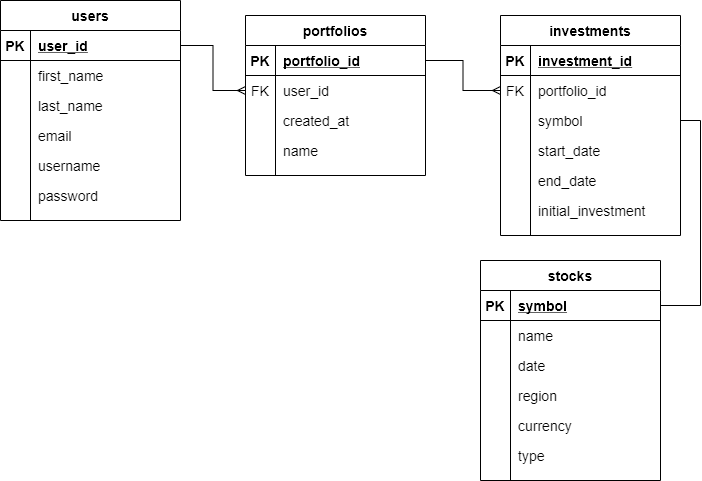

The diagram above was exported from draw.io. Its source (the exported page's mxGraphModel, read from the mxfile embedded in the PNG):
<mxGraphModel dx="1422" dy="762" grid="1" gridSize="10" guides="1" tooltips="1" connect="1" arrows="1" fold="1" page="1" pageScale="1" pageWidth="850" pageHeight="1100" math="0" shadow="0" extFonts="Permanent Marker^https://fonts.googleapis.com/css?family=Permanent+Marker">
  <root>
    <mxCell id="0" />
    <mxCell id="1" parent="0" />
    <mxCell id="WVsJbNbwjZq7qdyYkPNW-1" value="users" style="shape=table;startSize=30;container=1;collapsible=1;childLayout=tableLayout;fixedRows=1;rowLines=0;fontStyle=1;align=center;resizeLast=1;fontSize=14;" parent="1" vertex="1">
      <mxGeometry x="90" y="80" width="180" height="220" as="geometry" />
    </mxCell>
    <mxCell id="WVsJbNbwjZq7qdyYkPNW-2" value="" style="shape=partialRectangle;collapsible=0;dropTarget=0;pointerEvents=0;fillColor=none;top=0;left=0;bottom=1;right=0;points=[[0,0.5],[1,0.5]];portConstraint=eastwest;fontSize=14;" parent="WVsJbNbwjZq7qdyYkPNW-1" vertex="1">
      <mxGeometry y="30" width="180" height="30" as="geometry" />
    </mxCell>
    <mxCell id="WVsJbNbwjZq7qdyYkPNW-3" value="PK" style="shape=partialRectangle;connectable=0;fillColor=none;top=0;left=0;bottom=0;right=0;fontStyle=1;overflow=hidden;fontSize=14;" parent="WVsJbNbwjZq7qdyYkPNW-2" vertex="1">
      <mxGeometry width="30" height="30" as="geometry" />
    </mxCell>
    <mxCell id="WVsJbNbwjZq7qdyYkPNW-4" value="user_id" style="shape=partialRectangle;connectable=0;fillColor=none;top=0;left=0;bottom=0;right=0;align=left;spacingLeft=6;fontStyle=5;overflow=hidden;fontSize=14;" parent="WVsJbNbwjZq7qdyYkPNW-2" vertex="1">
      <mxGeometry x="30" width="150" height="30" as="geometry" />
    </mxCell>
    <mxCell id="WVsJbNbwjZq7qdyYkPNW-5" value="" style="shape=partialRectangle;collapsible=0;dropTarget=0;pointerEvents=0;fillColor=none;top=0;left=0;bottom=0;right=0;points=[[0,0.5],[1,0.5]];portConstraint=eastwest;fontSize=14;" parent="WVsJbNbwjZq7qdyYkPNW-1" vertex="1">
      <mxGeometry y="60" width="180" height="30" as="geometry" />
    </mxCell>
    <mxCell id="WVsJbNbwjZq7qdyYkPNW-6" value="" style="shape=partialRectangle;connectable=0;fillColor=none;top=0;left=0;bottom=0;right=0;editable=1;overflow=hidden;fontSize=14;" parent="WVsJbNbwjZq7qdyYkPNW-5" vertex="1">
      <mxGeometry width="30" height="30" as="geometry" />
    </mxCell>
    <mxCell id="WVsJbNbwjZq7qdyYkPNW-7" value="first_name" style="shape=partialRectangle;connectable=0;fillColor=none;top=0;left=0;bottom=0;right=0;align=left;spacingLeft=6;overflow=hidden;fontSize=14;" parent="WVsJbNbwjZq7qdyYkPNW-5" vertex="1">
      <mxGeometry x="30" width="150" height="30" as="geometry" />
    </mxCell>
    <mxCell id="WVsJbNbwjZq7qdyYkPNW-8" value="" style="shape=partialRectangle;collapsible=0;dropTarget=0;pointerEvents=0;fillColor=none;top=0;left=0;bottom=0;right=0;points=[[0,0.5],[1,0.5]];portConstraint=eastwest;fontSize=14;" parent="WVsJbNbwjZq7qdyYkPNW-1" vertex="1">
      <mxGeometry y="90" width="180" height="30" as="geometry" />
    </mxCell>
    <mxCell id="WVsJbNbwjZq7qdyYkPNW-9" value="" style="shape=partialRectangle;connectable=0;fillColor=none;top=0;left=0;bottom=0;right=0;editable=1;overflow=hidden;fontSize=14;" parent="WVsJbNbwjZq7qdyYkPNW-8" vertex="1">
      <mxGeometry width="30" height="30" as="geometry" />
    </mxCell>
    <mxCell id="WVsJbNbwjZq7qdyYkPNW-10" value="last_name" style="shape=partialRectangle;connectable=0;fillColor=none;top=0;left=0;bottom=0;right=0;align=left;spacingLeft=6;overflow=hidden;fontSize=14;" parent="WVsJbNbwjZq7qdyYkPNW-8" vertex="1">
      <mxGeometry x="30" width="150" height="30" as="geometry" />
    </mxCell>
    <mxCell id="WVsJbNbwjZq7qdyYkPNW-11" value="" style="shape=partialRectangle;collapsible=0;dropTarget=0;pointerEvents=0;fillColor=none;top=0;left=0;bottom=0;right=0;points=[[0,0.5],[1,0.5]];portConstraint=eastwest;fontSize=14;" parent="WVsJbNbwjZq7qdyYkPNW-1" vertex="1">
      <mxGeometry y="120" width="180" height="30" as="geometry" />
    </mxCell>
    <mxCell id="WVsJbNbwjZq7qdyYkPNW-12" value="" style="shape=partialRectangle;connectable=0;fillColor=none;top=0;left=0;bottom=0;right=0;editable=1;overflow=hidden;fontSize=14;" parent="WVsJbNbwjZq7qdyYkPNW-11" vertex="1">
      <mxGeometry width="30" height="30" as="geometry" />
    </mxCell>
    <mxCell id="WVsJbNbwjZq7qdyYkPNW-13" value="email" style="shape=partialRectangle;connectable=0;fillColor=none;top=0;left=0;bottom=0;right=0;align=left;spacingLeft=6;overflow=hidden;fontSize=14;" parent="WVsJbNbwjZq7qdyYkPNW-11" vertex="1">
      <mxGeometry x="30" width="150" height="30" as="geometry" />
    </mxCell>
    <mxCell id="WVsJbNbwjZq7qdyYkPNW-28" value="" style="shape=partialRectangle;collapsible=0;dropTarget=0;pointerEvents=0;fillColor=none;top=0;left=0;bottom=0;right=0;points=[[0,0.5],[1,0.5]];portConstraint=eastwest;fontSize=14;" parent="WVsJbNbwjZq7qdyYkPNW-1" vertex="1">
      <mxGeometry y="150" width="180" height="30" as="geometry" />
    </mxCell>
    <mxCell id="WVsJbNbwjZq7qdyYkPNW-29" value="" style="shape=partialRectangle;connectable=0;fillColor=none;top=0;left=0;bottom=0;right=0;editable=1;overflow=hidden;fontSize=14;" parent="WVsJbNbwjZq7qdyYkPNW-28" vertex="1">
      <mxGeometry width="30" height="30" as="geometry" />
    </mxCell>
    <mxCell id="WVsJbNbwjZq7qdyYkPNW-30" value="username" style="shape=partialRectangle;connectable=0;fillColor=none;top=0;left=0;bottom=0;right=0;align=left;spacingLeft=6;overflow=hidden;fontSize=14;" parent="WVsJbNbwjZq7qdyYkPNW-28" vertex="1">
      <mxGeometry x="30" width="150" height="30" as="geometry" />
    </mxCell>
    <mxCell id="ybqq_3NNFtmuAmc46YPl-7" value="" style="shape=partialRectangle;collapsible=0;dropTarget=0;pointerEvents=0;fillColor=none;top=0;left=0;bottom=0;right=0;points=[[0,0.5],[1,0.5]];portConstraint=eastwest;fontSize=14;" parent="WVsJbNbwjZq7qdyYkPNW-1" vertex="1">
      <mxGeometry y="180" width="180" height="30" as="geometry" />
    </mxCell>
    <mxCell id="ybqq_3NNFtmuAmc46YPl-8" value="" style="shape=partialRectangle;connectable=0;fillColor=none;top=0;left=0;bottom=0;right=0;editable=1;overflow=hidden;fontSize=14;" parent="ybqq_3NNFtmuAmc46YPl-7" vertex="1">
      <mxGeometry width="30" height="30" as="geometry" />
    </mxCell>
    <mxCell id="ybqq_3NNFtmuAmc46YPl-9" value="password" style="shape=partialRectangle;connectable=0;fillColor=none;top=0;left=0;bottom=0;right=0;align=left;spacingLeft=6;overflow=hidden;fontSize=14;" parent="ybqq_3NNFtmuAmc46YPl-7" vertex="1">
      <mxGeometry x="30" width="150" height="30" as="geometry" />
    </mxCell>
    <mxCell id="WVsJbNbwjZq7qdyYkPNW-46" style="edgeStyle=orthogonalEdgeStyle;rounded=0;orthogonalLoop=1;jettySize=auto;html=1;exitX=1;exitY=0.5;exitDx=0;exitDy=0;endArrow=ERmany;endFill=0;" parent="1" source="WVsJbNbwjZq7qdyYkPNW-2" target="WVsJbNbwjZq7qdyYkPNW-19" edge="1">
      <mxGeometry relative="1" as="geometry" />
    </mxCell>
    <mxCell id="WVsJbNbwjZq7qdyYkPNW-15" value="portfolios" style="shape=table;startSize=30;container=1;collapsible=1;childLayout=tableLayout;fixedRows=1;rowLines=0;fontStyle=1;align=center;resizeLast=1;fontSize=14;" parent="1" vertex="1">
      <mxGeometry x="335" y="95" width="180" height="160" as="geometry" />
    </mxCell>
    <mxCell id="WVsJbNbwjZq7qdyYkPNW-16" value="" style="shape=partialRectangle;collapsible=0;dropTarget=0;pointerEvents=0;fillColor=none;top=0;left=0;bottom=1;right=0;points=[[0,0.5],[1,0.5]];portConstraint=eastwest;fontSize=14;" parent="WVsJbNbwjZq7qdyYkPNW-15" vertex="1">
      <mxGeometry y="30" width="180" height="30" as="geometry" />
    </mxCell>
    <mxCell id="WVsJbNbwjZq7qdyYkPNW-17" value="PK" style="shape=partialRectangle;connectable=0;fillColor=none;top=0;left=0;bottom=0;right=0;fontStyle=1;overflow=hidden;fontSize=14;" parent="WVsJbNbwjZq7qdyYkPNW-16" vertex="1">
      <mxGeometry width="30" height="30" as="geometry" />
    </mxCell>
    <mxCell id="WVsJbNbwjZq7qdyYkPNW-18" value="portfolio_id" style="shape=partialRectangle;connectable=0;fillColor=none;top=0;left=0;bottom=0;right=0;align=left;spacingLeft=6;fontStyle=5;overflow=hidden;fontSize=14;" parent="WVsJbNbwjZq7qdyYkPNW-16" vertex="1">
      <mxGeometry x="30" width="150" height="30" as="geometry" />
    </mxCell>
    <mxCell id="WVsJbNbwjZq7qdyYkPNW-19" value="" style="shape=partialRectangle;collapsible=0;dropTarget=0;pointerEvents=0;fillColor=none;top=0;left=0;bottom=0;right=0;points=[[0,0.5],[1,0.5]];portConstraint=eastwest;fontSize=14;" parent="WVsJbNbwjZq7qdyYkPNW-15" vertex="1">
      <mxGeometry y="60" width="180" height="30" as="geometry" />
    </mxCell>
    <mxCell id="WVsJbNbwjZq7qdyYkPNW-20" value="FK" style="shape=partialRectangle;connectable=0;fillColor=none;top=0;left=0;bottom=0;right=0;editable=1;overflow=hidden;fontSize=14;" parent="WVsJbNbwjZq7qdyYkPNW-19" vertex="1">
      <mxGeometry width="30" height="30" as="geometry" />
    </mxCell>
    <mxCell id="WVsJbNbwjZq7qdyYkPNW-21" value="user_id" style="shape=partialRectangle;connectable=0;fillColor=none;top=0;left=0;bottom=0;right=0;align=left;spacingLeft=6;overflow=hidden;fontSize=14;" parent="WVsJbNbwjZq7qdyYkPNW-19" vertex="1">
      <mxGeometry x="30" width="150" height="30" as="geometry" />
    </mxCell>
    <mxCell id="WVsJbNbwjZq7qdyYkPNW-22" value="" style="shape=partialRectangle;collapsible=0;dropTarget=0;pointerEvents=0;fillColor=none;top=0;left=0;bottom=0;right=0;points=[[0,0.5],[1,0.5]];portConstraint=eastwest;fontSize=14;" parent="WVsJbNbwjZq7qdyYkPNW-15" vertex="1">
      <mxGeometry y="90" width="180" height="30" as="geometry" />
    </mxCell>
    <mxCell id="WVsJbNbwjZq7qdyYkPNW-23" value="" style="shape=partialRectangle;connectable=0;fillColor=none;top=0;left=0;bottom=0;right=0;editable=1;overflow=hidden;fontSize=14;" parent="WVsJbNbwjZq7qdyYkPNW-22" vertex="1">
      <mxGeometry width="30" height="30" as="geometry" />
    </mxCell>
    <mxCell id="WVsJbNbwjZq7qdyYkPNW-24" value="created_at" style="shape=partialRectangle;connectable=0;fillColor=none;top=0;left=0;bottom=0;right=0;align=left;spacingLeft=6;overflow=hidden;fontSize=14;" parent="WVsJbNbwjZq7qdyYkPNW-22" vertex="1">
      <mxGeometry x="30" width="150" height="30" as="geometry" />
    </mxCell>
    <mxCell id="ybqq_3NNFtmuAmc46YPl-1" value="" style="shape=partialRectangle;collapsible=0;dropTarget=0;pointerEvents=0;fillColor=none;top=0;left=0;bottom=0;right=0;points=[[0,0.5],[1,0.5]];portConstraint=eastwest;fontSize=14;" parent="WVsJbNbwjZq7qdyYkPNW-15" vertex="1">
      <mxGeometry y="120" width="180" height="30" as="geometry" />
    </mxCell>
    <mxCell id="ybqq_3NNFtmuAmc46YPl-2" value="" style="shape=partialRectangle;connectable=0;fillColor=none;top=0;left=0;bottom=0;right=0;editable=1;overflow=hidden;fontSize=14;" parent="ybqq_3NNFtmuAmc46YPl-1" vertex="1">
      <mxGeometry width="30" height="30" as="geometry" />
    </mxCell>
    <mxCell id="ybqq_3NNFtmuAmc46YPl-3" value="name" style="shape=partialRectangle;connectable=0;fillColor=none;top=0;left=0;bottom=0;right=0;align=left;spacingLeft=6;overflow=hidden;fontSize=14;" parent="ybqq_3NNFtmuAmc46YPl-1" vertex="1">
      <mxGeometry x="30" width="150" height="30" as="geometry" />
    </mxCell>
    <mxCell id="WVsJbNbwjZq7qdyYkPNW-32" value="investments" style="shape=table;startSize=30;container=1;collapsible=1;childLayout=tableLayout;fixedRows=1;rowLines=0;fontStyle=1;align=center;resizeLast=1;fontSize=14;" parent="1" vertex="1">
      <mxGeometry x="590" y="95" width="180" height="220" as="geometry" />
    </mxCell>
    <mxCell id="WVsJbNbwjZq7qdyYkPNW-33" value="" style="shape=partialRectangle;collapsible=0;dropTarget=0;pointerEvents=0;fillColor=none;top=0;left=0;bottom=1;right=0;points=[[0,0.5],[1,0.5]];portConstraint=eastwest;fontSize=14;" parent="WVsJbNbwjZq7qdyYkPNW-32" vertex="1">
      <mxGeometry y="30" width="180" height="30" as="geometry" />
    </mxCell>
    <mxCell id="WVsJbNbwjZq7qdyYkPNW-34" value="PK" style="shape=partialRectangle;connectable=0;fillColor=none;top=0;left=0;bottom=0;right=0;fontStyle=1;overflow=hidden;fontSize=14;" parent="WVsJbNbwjZq7qdyYkPNW-33" vertex="1">
      <mxGeometry width="30" height="30" as="geometry" />
    </mxCell>
    <mxCell id="WVsJbNbwjZq7qdyYkPNW-35" value="investment_id" style="shape=partialRectangle;connectable=0;fillColor=none;top=0;left=0;bottom=0;right=0;align=left;spacingLeft=6;fontStyle=5;overflow=hidden;fontSize=14;" parent="WVsJbNbwjZq7qdyYkPNW-33" vertex="1">
      <mxGeometry x="30" width="150" height="30" as="geometry" />
    </mxCell>
    <mxCell id="WVsJbNbwjZq7qdyYkPNW-36" value="" style="shape=partialRectangle;collapsible=0;dropTarget=0;pointerEvents=0;fillColor=none;top=0;left=0;bottom=0;right=0;points=[[0,0.5],[1,0.5]];portConstraint=eastwest;fontSize=14;" parent="WVsJbNbwjZq7qdyYkPNW-32" vertex="1">
      <mxGeometry y="60" width="180" height="30" as="geometry" />
    </mxCell>
    <mxCell id="WVsJbNbwjZq7qdyYkPNW-37" value="FK" style="shape=partialRectangle;connectable=0;fillColor=none;top=0;left=0;bottom=0;right=0;editable=1;overflow=hidden;fontSize=14;" parent="WVsJbNbwjZq7qdyYkPNW-36" vertex="1">
      <mxGeometry width="30" height="30" as="geometry" />
    </mxCell>
    <mxCell id="WVsJbNbwjZq7qdyYkPNW-38" value="portfolio_id" style="shape=partialRectangle;connectable=0;fillColor=none;top=0;left=0;bottom=0;right=0;align=left;spacingLeft=6;overflow=hidden;fontSize=14;" parent="WVsJbNbwjZq7qdyYkPNW-36" vertex="1">
      <mxGeometry x="30" width="150" height="30" as="geometry" />
    </mxCell>
    <mxCell id="WVsJbNbwjZq7qdyYkPNW-39" value="" style="shape=partialRectangle;collapsible=0;dropTarget=0;pointerEvents=0;fillColor=none;top=0;left=0;bottom=0;right=0;points=[[0,0.5],[1,0.5]];portConstraint=eastwest;fontSize=14;" parent="WVsJbNbwjZq7qdyYkPNW-32" vertex="1">
      <mxGeometry y="90" width="180" height="30" as="geometry" />
    </mxCell>
    <mxCell id="WVsJbNbwjZq7qdyYkPNW-40" value="" style="shape=partialRectangle;connectable=0;fillColor=none;top=0;left=0;bottom=0;right=0;editable=1;overflow=hidden;fontSize=14;" parent="WVsJbNbwjZq7qdyYkPNW-39" vertex="1">
      <mxGeometry width="30" height="30" as="geometry" />
    </mxCell>
    <mxCell id="WVsJbNbwjZq7qdyYkPNW-41" value="symbol" style="shape=partialRectangle;connectable=0;fillColor=none;top=0;left=0;bottom=0;right=0;align=left;spacingLeft=6;overflow=hidden;fontSize=14;" parent="WVsJbNbwjZq7qdyYkPNW-39" vertex="1">
      <mxGeometry x="30" width="150" height="30" as="geometry" />
    </mxCell>
    <mxCell id="WVsJbNbwjZq7qdyYkPNW-42" value="" style="shape=partialRectangle;collapsible=0;dropTarget=0;pointerEvents=0;fillColor=none;top=0;left=0;bottom=0;right=0;points=[[0,0.5],[1,0.5]];portConstraint=eastwest;fontSize=14;" parent="WVsJbNbwjZq7qdyYkPNW-32" vertex="1">
      <mxGeometry y="120" width="180" height="30" as="geometry" />
    </mxCell>
    <mxCell id="WVsJbNbwjZq7qdyYkPNW-43" value="" style="shape=partialRectangle;connectable=0;fillColor=none;top=0;left=0;bottom=0;right=0;editable=1;overflow=hidden;fontSize=14;" parent="WVsJbNbwjZq7qdyYkPNW-42" vertex="1">
      <mxGeometry width="30" height="30" as="geometry" />
    </mxCell>
    <mxCell id="WVsJbNbwjZq7qdyYkPNW-44" value="start_date" style="shape=partialRectangle;connectable=0;fillColor=none;top=0;left=0;bottom=0;right=0;align=left;spacingLeft=6;overflow=hidden;fontSize=14;" parent="WVsJbNbwjZq7qdyYkPNW-42" vertex="1">
      <mxGeometry x="30" width="150" height="30" as="geometry" />
    </mxCell>
    <mxCell id="WVsJbNbwjZq7qdyYkPNW-62" value="" style="shape=partialRectangle;collapsible=0;dropTarget=0;pointerEvents=0;fillColor=none;top=0;left=0;bottom=0;right=0;points=[[0,0.5],[1,0.5]];portConstraint=eastwest;fontSize=14;" parent="WVsJbNbwjZq7qdyYkPNW-32" vertex="1">
      <mxGeometry y="150" width="180" height="30" as="geometry" />
    </mxCell>
    <mxCell id="WVsJbNbwjZq7qdyYkPNW-63" value="" style="shape=partialRectangle;connectable=0;fillColor=none;top=0;left=0;bottom=0;right=0;editable=1;overflow=hidden;fontSize=14;" parent="WVsJbNbwjZq7qdyYkPNW-62" vertex="1">
      <mxGeometry width="30" height="30" as="geometry" />
    </mxCell>
    <mxCell id="WVsJbNbwjZq7qdyYkPNW-64" value="end_date" style="shape=partialRectangle;connectable=0;fillColor=none;top=0;left=0;bottom=0;right=0;align=left;spacingLeft=6;overflow=hidden;fontSize=14;" parent="WVsJbNbwjZq7qdyYkPNW-62" vertex="1">
      <mxGeometry x="30" width="150" height="30" as="geometry" />
    </mxCell>
    <mxCell id="ybqq_3NNFtmuAmc46YPl-4" value="" style="shape=partialRectangle;collapsible=0;dropTarget=0;pointerEvents=0;fillColor=none;top=0;left=0;bottom=0;right=0;points=[[0,0.5],[1,0.5]];portConstraint=eastwest;fontSize=14;" parent="WVsJbNbwjZq7qdyYkPNW-32" vertex="1">
      <mxGeometry y="180" width="180" height="30" as="geometry" />
    </mxCell>
    <mxCell id="ybqq_3NNFtmuAmc46YPl-5" value="" style="shape=partialRectangle;connectable=0;fillColor=none;top=0;left=0;bottom=0;right=0;editable=1;overflow=hidden;fontSize=14;" parent="ybqq_3NNFtmuAmc46YPl-4" vertex="1">
      <mxGeometry width="30" height="30" as="geometry" />
    </mxCell>
    <mxCell id="ybqq_3NNFtmuAmc46YPl-6" value="initial_investment" style="shape=partialRectangle;connectable=0;fillColor=none;top=0;left=0;bottom=0;right=0;align=left;spacingLeft=6;overflow=hidden;fontSize=14;" parent="ybqq_3NNFtmuAmc46YPl-4" vertex="1">
      <mxGeometry x="30" width="150" height="30" as="geometry" />
    </mxCell>
    <mxCell id="WVsJbNbwjZq7qdyYkPNW-48" style="edgeStyle=orthogonalEdgeStyle;rounded=0;orthogonalLoop=1;jettySize=auto;html=1;entryX=0;entryY=0.5;entryDx=0;entryDy=0;endArrow=ERmany;endFill=0;" parent="1" source="WVsJbNbwjZq7qdyYkPNW-16" target="WVsJbNbwjZq7qdyYkPNW-36" edge="1">
      <mxGeometry relative="1" as="geometry" />
    </mxCell>
    <mxCell id="ybqq_3NNFtmuAmc46YPl-26" style="edgeStyle=orthogonalEdgeStyle;rounded=0;orthogonalLoop=1;jettySize=auto;html=1;exitX=1;exitY=0.5;exitDx=0;exitDy=0;entryX=1;entryY=0.5;entryDx=0;entryDy=0;fontSize=14;endArrow=none;endFill=0;" parent="1" source="WVsJbNbwjZq7qdyYkPNW-39" target="ybqq_3NNFtmuAmc46YPl-11" edge="1">
      <mxGeometry relative="1" as="geometry" />
    </mxCell>
    <mxCell id="ybqq_3NNFtmuAmc46YPl-10" value="stocks" style="shape=table;startSize=30;container=1;collapsible=1;childLayout=tableLayout;fixedRows=1;rowLines=0;fontStyle=1;align=center;resizeLast=1;fontSize=14;" parent="1" vertex="1">
      <mxGeometry x="570" y="340" width="180" height="220" as="geometry" />
    </mxCell>
    <mxCell id="ybqq_3NNFtmuAmc46YPl-11" value="" style="shape=partialRectangle;collapsible=0;dropTarget=0;pointerEvents=0;fillColor=none;top=0;left=0;bottom=1;right=0;points=[[0,0.5],[1,0.5]];portConstraint=eastwest;fontSize=14;" parent="ybqq_3NNFtmuAmc46YPl-10" vertex="1">
      <mxGeometry y="30" width="180" height="30" as="geometry" />
    </mxCell>
    <mxCell id="ybqq_3NNFtmuAmc46YPl-12" value="PK" style="shape=partialRectangle;connectable=0;fillColor=none;top=0;left=0;bottom=0;right=0;fontStyle=1;overflow=hidden;fontSize=14;" parent="ybqq_3NNFtmuAmc46YPl-11" vertex="1">
      <mxGeometry width="30" height="30" as="geometry" />
    </mxCell>
    <mxCell id="ybqq_3NNFtmuAmc46YPl-13" value="symbol" style="shape=partialRectangle;connectable=0;fillColor=none;top=0;left=0;bottom=0;right=0;align=left;spacingLeft=6;fontStyle=5;overflow=hidden;fontSize=14;" parent="ybqq_3NNFtmuAmc46YPl-11" vertex="1">
      <mxGeometry x="30" width="150" height="30" as="geometry" />
    </mxCell>
    <mxCell id="ybqq_3NNFtmuAmc46YPl-14" value="" style="shape=partialRectangle;collapsible=0;dropTarget=0;pointerEvents=0;fillColor=none;top=0;left=0;bottom=0;right=0;points=[[0,0.5],[1,0.5]];portConstraint=eastwest;fontSize=14;" parent="ybqq_3NNFtmuAmc46YPl-10" vertex="1">
      <mxGeometry y="60" width="180" height="30" as="geometry" />
    </mxCell>
    <mxCell id="ybqq_3NNFtmuAmc46YPl-15" value="" style="shape=partialRectangle;connectable=0;fillColor=none;top=0;left=0;bottom=0;right=0;editable=1;overflow=hidden;fontSize=14;" parent="ybqq_3NNFtmuAmc46YPl-14" vertex="1">
      <mxGeometry width="30" height="30" as="geometry" />
    </mxCell>
    <mxCell id="ybqq_3NNFtmuAmc46YPl-16" value="name" style="shape=partialRectangle;connectable=0;fillColor=none;top=0;left=0;bottom=0;right=0;align=left;spacingLeft=6;overflow=hidden;fontSize=14;" parent="ybqq_3NNFtmuAmc46YPl-14" vertex="1">
      <mxGeometry x="30" width="150" height="30" as="geometry" />
    </mxCell>
    <mxCell id="ybqq_3NNFtmuAmc46YPl-17" value="" style="shape=partialRectangle;collapsible=0;dropTarget=0;pointerEvents=0;fillColor=none;top=0;left=0;bottom=0;right=0;points=[[0,0.5],[1,0.5]];portConstraint=eastwest;fontSize=14;" parent="ybqq_3NNFtmuAmc46YPl-10" vertex="1">
      <mxGeometry y="90" width="180" height="30" as="geometry" />
    </mxCell>
    <mxCell id="ybqq_3NNFtmuAmc46YPl-18" value="" style="shape=partialRectangle;connectable=0;fillColor=none;top=0;left=0;bottom=0;right=0;editable=1;overflow=hidden;fontSize=14;" parent="ybqq_3NNFtmuAmc46YPl-17" vertex="1">
      <mxGeometry width="30" height="30" as="geometry" />
    </mxCell>
    <mxCell id="ybqq_3NNFtmuAmc46YPl-19" value="date" style="shape=partialRectangle;connectable=0;fillColor=none;top=0;left=0;bottom=0;right=0;align=left;spacingLeft=6;overflow=hidden;fontSize=14;" parent="ybqq_3NNFtmuAmc46YPl-17" vertex="1">
      <mxGeometry x="30" width="150" height="30" as="geometry" />
    </mxCell>
    <mxCell id="ybqq_3NNFtmuAmc46YPl-20" value="" style="shape=partialRectangle;collapsible=0;dropTarget=0;pointerEvents=0;fillColor=none;top=0;left=0;bottom=0;right=0;points=[[0,0.5],[1,0.5]];portConstraint=eastwest;fontSize=14;" parent="ybqq_3NNFtmuAmc46YPl-10" vertex="1">
      <mxGeometry y="120" width="180" height="30" as="geometry" />
    </mxCell>
    <mxCell id="ybqq_3NNFtmuAmc46YPl-21" value="" style="shape=partialRectangle;connectable=0;fillColor=none;top=0;left=0;bottom=0;right=0;editable=1;overflow=hidden;fontSize=14;" parent="ybqq_3NNFtmuAmc46YPl-20" vertex="1">
      <mxGeometry width="30" height="30" as="geometry" />
    </mxCell>
    <mxCell id="ybqq_3NNFtmuAmc46YPl-22" value="region" style="shape=partialRectangle;connectable=0;fillColor=none;top=0;left=0;bottom=0;right=0;align=left;spacingLeft=6;overflow=hidden;fontSize=14;" parent="ybqq_3NNFtmuAmc46YPl-20" vertex="1">
      <mxGeometry x="30" width="150" height="30" as="geometry" />
    </mxCell>
    <mxCell id="ybqq_3NNFtmuAmc46YPl-23" value="" style="shape=partialRectangle;collapsible=0;dropTarget=0;pointerEvents=0;fillColor=none;top=0;left=0;bottom=0;right=0;points=[[0,0.5],[1,0.5]];portConstraint=eastwest;fontSize=14;" parent="ybqq_3NNFtmuAmc46YPl-10" vertex="1">
      <mxGeometry y="150" width="180" height="30" as="geometry" />
    </mxCell>
    <mxCell id="ybqq_3NNFtmuAmc46YPl-24" value="" style="shape=partialRectangle;connectable=0;fillColor=none;top=0;left=0;bottom=0;right=0;editable=1;overflow=hidden;fontSize=14;" parent="ybqq_3NNFtmuAmc46YPl-23" vertex="1">
      <mxGeometry width="30" height="30" as="geometry" />
    </mxCell>
    <mxCell id="ybqq_3NNFtmuAmc46YPl-25" value="currency" style="shape=partialRectangle;connectable=0;fillColor=none;top=0;left=0;bottom=0;right=0;align=left;spacingLeft=6;overflow=hidden;fontSize=14;" parent="ybqq_3NNFtmuAmc46YPl-23" vertex="1">
      <mxGeometry x="30" width="150" height="30" as="geometry" />
    </mxCell>
    <mxCell id="zRap_odMvxbfDXxFLdyT-1" value="" style="shape=partialRectangle;collapsible=0;dropTarget=0;pointerEvents=0;fillColor=none;top=0;left=0;bottom=0;right=0;points=[[0,0.5],[1,0.5]];portConstraint=eastwest;fontSize=14;" parent="ybqq_3NNFtmuAmc46YPl-10" vertex="1">
      <mxGeometry y="180" width="180" height="30" as="geometry" />
    </mxCell>
    <mxCell id="zRap_odMvxbfDXxFLdyT-2" value="" style="shape=partialRectangle;connectable=0;fillColor=none;top=0;left=0;bottom=0;right=0;editable=1;overflow=hidden;fontSize=14;" parent="zRap_odMvxbfDXxFLdyT-1" vertex="1">
      <mxGeometry width="30" height="30" as="geometry" />
    </mxCell>
    <mxCell id="zRap_odMvxbfDXxFLdyT-3" value="type" style="shape=partialRectangle;connectable=0;fillColor=none;top=0;left=0;bottom=0;right=0;align=left;spacingLeft=6;overflow=hidden;fontSize=14;" parent="zRap_odMvxbfDXxFLdyT-1" vertex="1">
      <mxGeometry x="30" width="150" height="30" as="geometry" />
    </mxCell>
  </root>
</mxGraphModel>